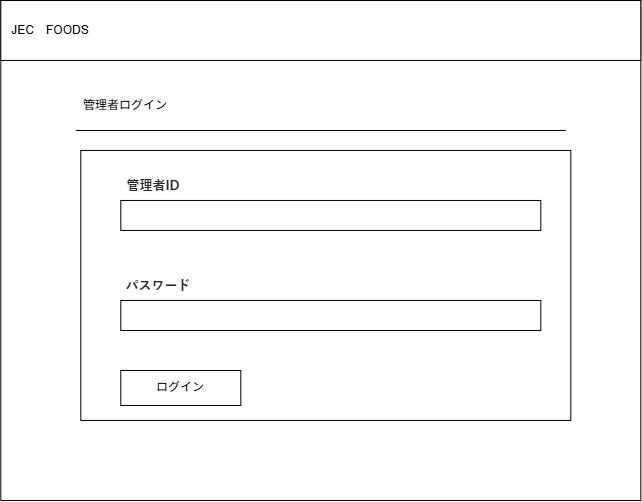

The diagram above was exported from draw.io. Its source (the exported page's mxGraphModel, read from the mxfile embedded in the PNG):
<mxGraphModel dx="-1067" dy="-1561" grid="1" gridSize="10" guides="1" tooltips="1" connect="1" arrows="1" fold="1" page="1" pageScale="1" pageWidth="827" pageHeight="1169" math="0" shadow="0">
  <root>
    <mxCell id="0" />
    <mxCell id="1" parent="0" />
    <mxCell id="JeEqwom43BW1RQ9a6g_7-678" parent="1" style="rounded=0;whiteSpace=wrap;html=1;" value="" vertex="1">
      <mxGeometry height="500" width="640" x="3151.310344827587" y="2348.9655172413795" as="geometry" />
    </mxCell>
    <mxCell id="JeEqwom43BW1RQ9a6g_7-679" parent="1" style="rounded=0;whiteSpace=wrap;html=1;" value="" vertex="1">
      <mxGeometry height="60" width="640" x="3151.310344827587" y="2348.9655172413795" as="geometry" />
    </mxCell>
    <mxCell id="JeEqwom43BW1RQ9a6g_7-680" edge="1" parent="1" style="endArrow=none;html=1;rounded=0;fontSize=12;startSize=8;endSize=8;curved=1;" value="">
      <mxGeometry height="50" relative="1" width="50" as="geometry">
        <mxPoint x="3716.310344827587" y="2478.9655172413795" as="sourcePoint" />
        <mxPoint x="3226.310344827587" y="2478.9655172413795" as="targetPoint" />
      </mxGeometry>
    </mxCell>
    <mxCell id="JeEqwom43BW1RQ9a6g_7-681" parent="1" style="text;html=1;whiteSpace=wrap;strokeColor=none;fillColor=none;align=center;verticalAlign=middle;rounded=0;autosize=1;resizable=0;" value="管理者ログイン" vertex="1">
      <mxGeometry height="30" width="110" x="3221.310344827587" y="2438.9655172413795" as="geometry" />
    </mxCell>
    <mxCell id="JeEqwom43BW1RQ9a6g_7-682" parent="1" style="rounded=0;whiteSpace=wrap;html=1;" value="" vertex="1">
      <mxGeometry height="270" width="490" x="3231.310344827587" y="2498.9655172413795" as="geometry" />
    </mxCell>
    <mxCell id="JeEqwom43BW1RQ9a6g_7-683" parent="1" style="rounded=0;whiteSpace=wrap;html=1;" value="" vertex="1">
      <mxGeometry height="30" width="420" x="3271.310344827587" y="2548.9655172413795" as="geometry" />
    </mxCell>
    <mxCell id="JeEqwom43BW1RQ9a6g_7-684" parent="1" style="rounded=0;whiteSpace=wrap;html=1;" value="" vertex="1">
      <mxGeometry height="30" width="420" x="3271.310344827587" y="2648.9655172413795" as="geometry" />
    </mxCell>
    <mxCell id="JeEqwom43BW1RQ9a6g_7-685" parent="1" style="text;html=1;whiteSpace=wrap;strokeColor=none;fillColor=none;align=center;verticalAlign=middle;rounded=0;autosize=1;resizable=0;" value="&lt;span style=&quot;color: rgb(36, 41, 35); font-family: &amp;quot;Yu Gothic&amp;quot;, Meiryo, &amp;quot;Hiragino Kaku Gothic ProN&amp;quot;, sans-serif; font-size: 13px; font-weight: 700; text-align: start; background-color: rgb(255, 255, 255);&quot;&gt;管理者ID&lt;/span&gt;" vertex="1">
      <mxGeometry height="30" width="80" x="3264.310344827587" y="2518.9655172413795" as="geometry" />
    </mxCell>
    <mxCell id="JeEqwom43BW1RQ9a6g_7-686" parent="1" style="text;html=1;whiteSpace=wrap;strokeColor=none;fillColor=none;align=center;verticalAlign=middle;rounded=0;autosize=1;resizable=0;" value="&lt;span style=&quot;color: rgb(36, 41, 35); font-family: &amp;quot;Yu Gothic&amp;quot;, Meiryo, &amp;quot;Hiragino Kaku Gothic ProN&amp;quot;, sans-serif; font-size: 13px; font-weight: 700; text-align: start; background-color: rgb(255, 255, 255);&quot;&gt;パスワード&lt;/span&gt;" vertex="1">
      <mxGeometry height="30" width="90" x="3264.310344827587" y="2618.9655172413795" as="geometry" />
    </mxCell>
    <mxCell id="JeEqwom43BW1RQ9a6g_7-687" parent="1" style="text;html=1;whiteSpace=wrap;strokeColor=none;fillColor=none;align=center;verticalAlign=middle;rounded=0;autosize=1;resizable=0;" value="JEC　FOODS" vertex="1">
      <mxGeometry height="30" width="100" x="3151.310344827587" y="2363.9655172413795" as="geometry" />
    </mxCell>
    <mxCell id="JeEqwom43BW1RQ9a6g_7-688" parent="1" style="rounded=0;whiteSpace=wrap;html=1;" value="ログイン" vertex="1">
      <mxGeometry height="35" width="120" x="3271.310344827587" y="2718.9655172413795" as="geometry" />
    </mxCell>
  </root>
</mxGraphModel>